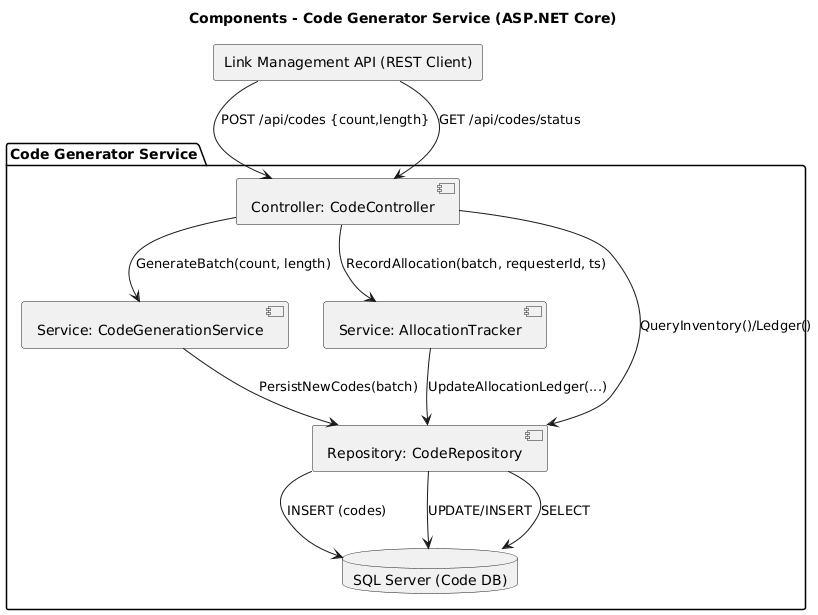

The diagram above was rendered by PlantUML. Its source (embedded in the PNG):
@startuml
title Components - Code Generator Service (ASP.NET Core)

package "Code Generator Service" {
  [Controller: CodeController] as CodeCtrl
  [Service: CodeGenerationService] as CodeGen
  [Service: AllocationTracker] as Tracker
  [Repository: CodeRepository] as CodeRepo

  database "SQL Server (Code DB)" as CodeDB
}

rectangle "Link Management API (REST Client)" as LinkAPI

' تولید batch کد
LinkAPI --> CodeCtrl : POST /api/codes {count,length}
CodeCtrl --> CodeGen : GenerateBatch(count, length)
CodeGen --> CodeRepo : PersistNewCodes(batch)
CodeRepo --> CodeDB : INSERT (codes)

' تحویل و ثبت دفتر تخصیص
CodeCtrl --> Tracker : RecordAllocation(batch, requesterId, ts)
Tracker --> CodeRepo : UpdateAllocationLedger(...)
CodeRepo --> CodeDB : UPDATE/INSERT

' بازیابی/وضعیت (اختیاری)
LinkAPI --> CodeCtrl : GET /api/codes/status
CodeCtrl --> CodeRepo : QueryInventory()/Ledger()
CodeRepo --> CodeDB : SELECT
@enduml